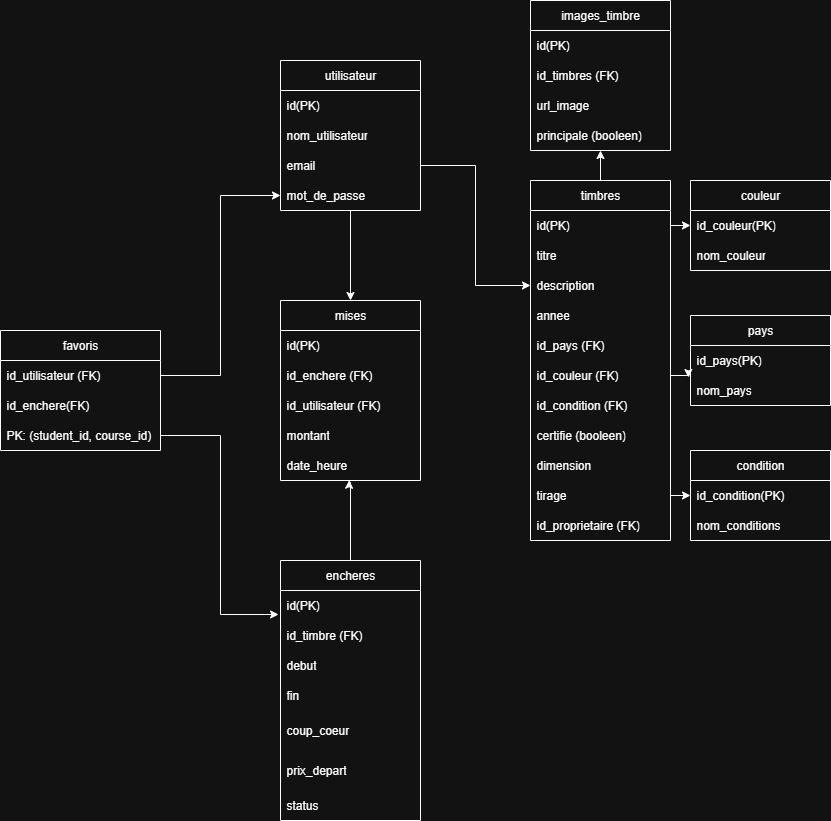

The diagram above was exported from draw.io. Its source (the exported page's mxGraphModel, read from the mxfile embedded in the PNG):
<mxGraphModel dx="1426" dy="1843" grid="1" gridSize="10" guides="1" tooltips="1" connect="1" arrows="1" fold="1" page="1" pageScale="1" pageWidth="850" pageHeight="1100" math="0" shadow="0">
  <root>
    <mxCell id="0" />
    <mxCell id="1" parent="0" />
    <mxCell id="zERXi-PuUz5jNGMIpE0s-5" value="utilisateur" style="swimlane;fontStyle=0;childLayout=stackLayout;horizontal=1;startSize=30;horizontalStack=0;resizeParent=1;resizeParentMax=0;resizeLast=0;collapsible=1;marginBottom=0;whiteSpace=wrap;html=1;" parent="1" vertex="1">
      <mxGeometry x="290" y="50" width="140" height="150" as="geometry" />
    </mxCell>
    <mxCell id="zERXi-PuUz5jNGMIpE0s-6" value="id(PK)" style="text;strokeColor=none;fillColor=none;align=left;verticalAlign=middle;spacingLeft=4;spacingRight=4;overflow=hidden;points=[[0,0.5],[1,0.5]];portConstraint=eastwest;rotatable=0;whiteSpace=wrap;html=1;" parent="zERXi-PuUz5jNGMIpE0s-5" vertex="1">
      <mxGeometry y="30" width="140" height="30" as="geometry" />
    </mxCell>
    <mxCell id="zERXi-PuUz5jNGMIpE0s-7" value="nom_utilisateur" style="text;strokeColor=none;fillColor=none;align=left;verticalAlign=middle;spacingLeft=4;spacingRight=4;overflow=hidden;points=[[0,0.5],[1,0.5]];portConstraint=eastwest;rotatable=0;whiteSpace=wrap;html=1;" parent="zERXi-PuUz5jNGMIpE0s-5" vertex="1">
      <mxGeometry y="60" width="140" height="30" as="geometry" />
    </mxCell>
    <mxCell id="zERXi-PuUz5jNGMIpE0s-8" value="email" style="text;strokeColor=none;fillColor=none;align=left;verticalAlign=middle;spacingLeft=4;spacingRight=4;overflow=hidden;points=[[0,0.5],[1,0.5]];portConstraint=eastwest;rotatable=0;whiteSpace=wrap;html=1;" parent="zERXi-PuUz5jNGMIpE0s-5" vertex="1">
      <mxGeometry y="90" width="140" height="30" as="geometry" />
    </mxCell>
    <mxCell id="zERXi-PuUz5jNGMIpE0s-12" value="mot_de_passe" style="text;strokeColor=none;fillColor=none;align=left;verticalAlign=middle;spacingLeft=4;spacingRight=4;overflow=hidden;points=[[0,0.5],[1,0.5]];portConstraint=eastwest;rotatable=0;whiteSpace=wrap;html=1;" parent="zERXi-PuUz5jNGMIpE0s-5" vertex="1">
      <mxGeometry y="120" width="140" height="30" as="geometry" />
    </mxCell>
    <mxCell id="zERXi-PuUz5jNGMIpE0s-13" value="timbres" style="swimlane;fontStyle=0;childLayout=stackLayout;horizontal=1;startSize=30;horizontalStack=0;resizeParent=1;resizeParentMax=0;resizeLast=0;collapsible=1;marginBottom=0;whiteSpace=wrap;html=1;" parent="1" vertex="1">
      <mxGeometry x="540" y="170" width="140" height="360" as="geometry" />
    </mxCell>
    <mxCell id="zERXi-PuUz5jNGMIpE0s-14" value="id(PK)" style="text;strokeColor=none;fillColor=none;align=left;verticalAlign=middle;spacingLeft=4;spacingRight=4;overflow=hidden;points=[[0,0.5],[1,0.5]];portConstraint=eastwest;rotatable=0;whiteSpace=wrap;html=1;" parent="zERXi-PuUz5jNGMIpE0s-13" vertex="1">
      <mxGeometry y="30" width="140" height="30" as="geometry" />
    </mxCell>
    <mxCell id="zERXi-PuUz5jNGMIpE0s-15" value="titre" style="text;strokeColor=none;fillColor=none;align=left;verticalAlign=middle;spacingLeft=4;spacingRight=4;overflow=hidden;points=[[0,0.5],[1,0.5]];portConstraint=eastwest;rotatable=0;whiteSpace=wrap;html=1;" parent="zERXi-PuUz5jNGMIpE0s-13" vertex="1">
      <mxGeometry y="60" width="140" height="30" as="geometry" />
    </mxCell>
    <mxCell id="zERXi-PuUz5jNGMIpE0s-16" value="description" style="text;strokeColor=none;fillColor=none;align=left;verticalAlign=middle;spacingLeft=4;spacingRight=4;overflow=hidden;points=[[0,0.5],[1,0.5]];portConstraint=eastwest;rotatable=0;whiteSpace=wrap;html=1;" parent="zERXi-PuUz5jNGMIpE0s-13" vertex="1">
      <mxGeometry y="90" width="140" height="30" as="geometry" />
    </mxCell>
    <mxCell id="zERXi-PuUz5jNGMIpE0s-17" value="annee" style="text;strokeColor=none;fillColor=none;align=left;verticalAlign=middle;spacingLeft=4;spacingRight=4;overflow=hidden;points=[[0,0.5],[1,0.5]];portConstraint=eastwest;rotatable=0;whiteSpace=wrap;html=1;" parent="zERXi-PuUz5jNGMIpE0s-13" vertex="1">
      <mxGeometry y="120" width="140" height="30" as="geometry" />
    </mxCell>
    <mxCell id="zERXi-PuUz5jNGMIpE0s-21" value="id_pays (FK)" style="text;strokeColor=none;fillColor=none;align=left;verticalAlign=middle;spacingLeft=4;spacingRight=4;overflow=hidden;points=[[0,0.5],[1,0.5]];portConstraint=eastwest;rotatable=0;whiteSpace=wrap;html=1;" parent="zERXi-PuUz5jNGMIpE0s-13" vertex="1">
      <mxGeometry y="150" width="140" height="30" as="geometry" />
    </mxCell>
    <mxCell id="zERXi-PuUz5jNGMIpE0s-30" value="id_couleur (FK)" style="text;strokeColor=none;fillColor=none;align=left;verticalAlign=middle;spacingLeft=4;spacingRight=4;overflow=hidden;points=[[0,0.5],[1,0.5]];portConstraint=eastwest;rotatable=0;whiteSpace=wrap;html=1;" parent="zERXi-PuUz5jNGMIpE0s-13" vertex="1">
      <mxGeometry y="180" width="140" height="30" as="geometry" />
    </mxCell>
    <mxCell id="zERXi-PuUz5jNGMIpE0s-20" value="id_condition (FK)" style="text;strokeColor=none;fillColor=none;align=left;verticalAlign=middle;spacingLeft=4;spacingRight=4;overflow=hidden;points=[[0,0.5],[1,0.5]];portConstraint=eastwest;rotatable=0;whiteSpace=wrap;html=1;" parent="zERXi-PuUz5jNGMIpE0s-13" vertex="1">
      <mxGeometry y="210" width="140" height="30" as="geometry" />
    </mxCell>
    <mxCell id="zERXi-PuUz5jNGMIpE0s-19" value="certifie (booleen)" style="text;strokeColor=none;fillColor=none;align=left;verticalAlign=middle;spacingLeft=4;spacingRight=4;overflow=hidden;points=[[0,0.5],[1,0.5]];portConstraint=eastwest;rotatable=0;whiteSpace=wrap;html=1;" parent="zERXi-PuUz5jNGMIpE0s-13" vertex="1">
      <mxGeometry y="240" width="140" height="30" as="geometry" />
    </mxCell>
    <mxCell id="zERXi-PuUz5jNGMIpE0s-18" value="dimension" style="text;strokeColor=none;fillColor=none;align=left;verticalAlign=middle;spacingLeft=4;spacingRight=4;overflow=hidden;points=[[0,0.5],[1,0.5]];portConstraint=eastwest;rotatable=0;whiteSpace=wrap;html=1;" parent="zERXi-PuUz5jNGMIpE0s-13" vertex="1">
      <mxGeometry y="270" width="140" height="30" as="geometry" />
    </mxCell>
    <mxCell id="zERXi-PuUz5jNGMIpE0s-22" value="tirage" style="text;strokeColor=none;fillColor=none;align=left;verticalAlign=middle;spacingLeft=4;spacingRight=4;overflow=hidden;points=[[0,0.5],[1,0.5]];portConstraint=eastwest;rotatable=0;whiteSpace=wrap;html=1;" parent="zERXi-PuUz5jNGMIpE0s-13" vertex="1">
      <mxGeometry y="300" width="140" height="30" as="geometry" />
    </mxCell>
    <mxCell id="zERXi-PuUz5jNGMIpE0s-23" value="id_proprietaire (FK)" style="text;strokeColor=none;fillColor=none;align=left;verticalAlign=middle;spacingLeft=4;spacingRight=4;overflow=hidden;points=[[0,0.5],[1,0.5]];portConstraint=eastwest;rotatable=0;whiteSpace=wrap;html=1;" parent="zERXi-PuUz5jNGMIpE0s-13" vertex="1">
      <mxGeometry y="330" width="140" height="30" as="geometry" />
    </mxCell>
    <mxCell id="zERXi-PuUz5jNGMIpE0s-24" style="edgeStyle=orthogonalEdgeStyle;rounded=0;orthogonalLoop=1;jettySize=auto;html=1;exitX=1;exitY=0.5;exitDx=0;exitDy=0;entryX=0;entryY=0.5;entryDx=0;entryDy=0;" parent="1" source="zERXi-PuUz5jNGMIpE0s-8" target="zERXi-PuUz5jNGMIpE0s-16" edge="1">
      <mxGeometry relative="1" as="geometry" />
    </mxCell>
    <mxCell id="zERXi-PuUz5jNGMIpE0s-25" value="favoris" style="swimlane;fontStyle=0;childLayout=stackLayout;horizontal=1;startSize=30;horizontalStack=0;resizeParent=1;resizeParentMax=0;resizeLast=0;collapsible=1;marginBottom=0;whiteSpace=wrap;html=1;" parent="1" vertex="1">
      <mxGeometry x="10" y="320" width="160" height="120" as="geometry" />
    </mxCell>
    <mxCell id="zERXi-PuUz5jNGMIpE0s-27" value="id_utilisateur (FK)" style="text;strokeColor=none;fillColor=none;align=left;verticalAlign=middle;spacingLeft=4;spacingRight=4;overflow=hidden;points=[[0,0.5],[1,0.5]];portConstraint=eastwest;rotatable=0;whiteSpace=wrap;html=1;" parent="zERXi-PuUz5jNGMIpE0s-25" vertex="1">
      <mxGeometry y="30" width="160" height="30" as="geometry" />
    </mxCell>
    <mxCell id="zERXi-PuUz5jNGMIpE0s-28" value="id_enchere(FK)" style="text;strokeColor=none;fillColor=none;align=left;verticalAlign=middle;spacingLeft=4;spacingRight=4;overflow=hidden;points=[[0,0.5],[1,0.5]];portConstraint=eastwest;rotatable=0;whiteSpace=wrap;html=1;" parent="zERXi-PuUz5jNGMIpE0s-25" vertex="1">
      <mxGeometry y="60" width="160" height="30" as="geometry" />
    </mxCell>
    <mxCell id="zERXi-PuUz5jNGMIpE0s-29" value="PK: (student_id, course_id)" style="text;strokeColor=none;fillColor=none;align=left;verticalAlign=middle;spacingLeft=4;spacingRight=4;overflow=hidden;points=[[0,0.5],[1,0.5]];portConstraint=eastwest;rotatable=0;whiteSpace=wrap;html=1;" parent="zERXi-PuUz5jNGMIpE0s-25" vertex="1">
      <mxGeometry y="90" width="160" height="30" as="geometry" />
    </mxCell>
    <mxCell id="zERXi-PuUz5jNGMIpE0s-31" style="edgeStyle=orthogonalEdgeStyle;rounded=0;orthogonalLoop=1;jettySize=auto;html=1;exitX=1;exitY=0.5;exitDx=0;exitDy=0;entryX=0;entryY=0.5;entryDx=0;entryDy=0;" parent="1" source="zERXi-PuUz5jNGMIpE0s-27" target="zERXi-PuUz5jNGMIpE0s-12" edge="1">
      <mxGeometry relative="1" as="geometry" />
    </mxCell>
    <mxCell id="zERXi-PuUz5jNGMIpE0s-32" value="encheres" style="swimlane;fontStyle=0;childLayout=stackLayout;horizontal=1;startSize=30;horizontalStack=0;resizeParent=1;resizeParentMax=0;resizeLast=0;collapsible=1;marginBottom=0;whiteSpace=wrap;html=1;" parent="1" vertex="1">
      <mxGeometry x="290" y="550" width="140" height="260" as="geometry" />
    </mxCell>
    <mxCell id="zERXi-PuUz5jNGMIpE0s-33" value="id(PK)" style="text;strokeColor=none;fillColor=none;align=left;verticalAlign=middle;spacingLeft=4;spacingRight=4;overflow=hidden;points=[[0,0.5],[1,0.5]];portConstraint=eastwest;rotatable=0;whiteSpace=wrap;html=1;" parent="zERXi-PuUz5jNGMIpE0s-32" vertex="1">
      <mxGeometry y="30" width="140" height="30" as="geometry" />
    </mxCell>
    <mxCell id="zERXi-PuUz5jNGMIpE0s-34" value="id_timbre (FK)" style="text;strokeColor=none;fillColor=none;align=left;verticalAlign=middle;spacingLeft=4;spacingRight=4;overflow=hidden;points=[[0,0.5],[1,0.5]];portConstraint=eastwest;rotatable=0;whiteSpace=wrap;html=1;" parent="zERXi-PuUz5jNGMIpE0s-32" vertex="1">
      <mxGeometry y="60" width="140" height="30" as="geometry" />
    </mxCell>
    <mxCell id="zERXi-PuUz5jNGMIpE0s-35" value="debut" style="text;strokeColor=none;fillColor=none;align=left;verticalAlign=middle;spacingLeft=4;spacingRight=4;overflow=hidden;points=[[0,0.5],[1,0.5]];portConstraint=eastwest;rotatable=0;whiteSpace=wrap;html=1;" parent="zERXi-PuUz5jNGMIpE0s-32" vertex="1">
      <mxGeometry y="90" width="140" height="30" as="geometry" />
    </mxCell>
    <mxCell id="zERXi-PuUz5jNGMIpE0s-36" value="fin" style="text;strokeColor=none;fillColor=none;align=left;verticalAlign=middle;spacingLeft=4;spacingRight=4;overflow=hidden;points=[[0,0.5],[1,0.5]];portConstraint=eastwest;rotatable=0;whiteSpace=wrap;html=1;" parent="zERXi-PuUz5jNGMIpE0s-32" vertex="1">
      <mxGeometry y="120" width="140" height="30" as="geometry" />
    </mxCell>
    <mxCell id="zERXi-PuUz5jNGMIpE0s-47" value="coup_coeur" style="text;strokeColor=none;fillColor=none;align=left;verticalAlign=middle;spacingLeft=4;spacingRight=4;overflow=hidden;points=[[0,0.5],[1,0.5]];portConstraint=eastwest;rotatable=0;whiteSpace=wrap;html=1;" parent="zERXi-PuUz5jNGMIpE0s-32" vertex="1">
      <mxGeometry y="150" width="140" height="40" as="geometry" />
    </mxCell>
    <mxCell id="7eAme6TY-DbYWtIeibAT-5" value="prix_depart" style="text;strokeColor=none;fillColor=none;align=left;verticalAlign=middle;spacingLeft=4;spacingRight=4;overflow=hidden;points=[[0,0.5],[1,0.5]];portConstraint=eastwest;rotatable=0;whiteSpace=wrap;html=1;" vertex="1" parent="zERXi-PuUz5jNGMIpE0s-32">
      <mxGeometry y="190" width="140" height="40" as="geometry" />
    </mxCell>
    <mxCell id="zERXi-PuUz5jNGMIpE0s-37" value="status" style="text;strokeColor=none;fillColor=none;align=left;verticalAlign=middle;spacingLeft=4;spacingRight=4;overflow=hidden;points=[[0,0.5],[1,0.5]];portConstraint=eastwest;rotatable=0;whiteSpace=wrap;html=1;" parent="zERXi-PuUz5jNGMIpE0s-32" vertex="1">
      <mxGeometry y="230" width="140" height="30" as="geometry" />
    </mxCell>
    <mxCell id="zERXi-PuUz5jNGMIpE0s-38" style="edgeStyle=orthogonalEdgeStyle;rounded=0;orthogonalLoop=1;jettySize=auto;html=1;exitX=1;exitY=0.5;exitDx=0;exitDy=0;entryX=-0.014;entryY=0.8;entryDx=0;entryDy=0;entryPerimeter=0;" parent="1" source="zERXi-PuUz5jNGMIpE0s-29" target="zERXi-PuUz5jNGMIpE0s-33" edge="1">
      <mxGeometry relative="1" as="geometry" />
    </mxCell>
    <mxCell id="zERXi-PuUz5jNGMIpE0s-39" value="mises" style="swimlane;fontStyle=0;childLayout=stackLayout;horizontal=1;startSize=30;horizontalStack=0;resizeParent=1;resizeParentMax=0;resizeLast=0;collapsible=1;marginBottom=0;whiteSpace=wrap;html=1;" parent="1" vertex="1">
      <mxGeometry x="290" y="290" width="140" height="180" as="geometry" />
    </mxCell>
    <mxCell id="zERXi-PuUz5jNGMIpE0s-40" value="id(PK)" style="text;strokeColor=none;fillColor=none;align=left;verticalAlign=middle;spacingLeft=4;spacingRight=4;overflow=hidden;points=[[0,0.5],[1,0.5]];portConstraint=eastwest;rotatable=0;whiteSpace=wrap;html=1;" parent="zERXi-PuUz5jNGMIpE0s-39" vertex="1">
      <mxGeometry y="30" width="140" height="30" as="geometry" />
    </mxCell>
    <mxCell id="zERXi-PuUz5jNGMIpE0s-41" value="id_enchere (FK)" style="text;strokeColor=none;fillColor=none;align=left;verticalAlign=middle;spacingLeft=4;spacingRight=4;overflow=hidden;points=[[0,0.5],[1,0.5]];portConstraint=eastwest;rotatable=0;whiteSpace=wrap;html=1;" parent="zERXi-PuUz5jNGMIpE0s-39" vertex="1">
      <mxGeometry y="60" width="140" height="30" as="geometry" />
    </mxCell>
    <mxCell id="zERXi-PuUz5jNGMIpE0s-42" value="id_utilisateur (FK)" style="text;strokeColor=none;fillColor=none;align=left;verticalAlign=middle;spacingLeft=4;spacingRight=4;overflow=hidden;points=[[0,0.5],[1,0.5]];portConstraint=eastwest;rotatable=0;whiteSpace=wrap;html=1;" parent="zERXi-PuUz5jNGMIpE0s-39" vertex="1">
      <mxGeometry y="90" width="140" height="30" as="geometry" />
    </mxCell>
    <mxCell id="zERXi-PuUz5jNGMIpE0s-43" value="montant" style="text;strokeColor=none;fillColor=none;align=left;verticalAlign=middle;spacingLeft=4;spacingRight=4;overflow=hidden;points=[[0,0.5],[1,0.5]];portConstraint=eastwest;rotatable=0;whiteSpace=wrap;html=1;" parent="zERXi-PuUz5jNGMIpE0s-39" vertex="1">
      <mxGeometry y="120" width="140" height="30" as="geometry" />
    </mxCell>
    <mxCell id="zERXi-PuUz5jNGMIpE0s-44" value="date_heure" style="text;strokeColor=none;fillColor=none;align=left;verticalAlign=middle;spacingLeft=4;spacingRight=4;overflow=hidden;points=[[0,0.5],[1,0.5]];portConstraint=eastwest;rotatable=0;whiteSpace=wrap;html=1;" parent="zERXi-PuUz5jNGMIpE0s-39" vertex="1">
      <mxGeometry y="150" width="140" height="30" as="geometry" />
    </mxCell>
    <mxCell id="zERXi-PuUz5jNGMIpE0s-45" style="edgeStyle=orthogonalEdgeStyle;rounded=0;orthogonalLoop=1;jettySize=auto;html=1;exitX=0.5;exitY=1;exitDx=0;exitDy=0;exitPerimeter=0;" parent="1" source="zERXi-PuUz5jNGMIpE0s-12" target="zERXi-PuUz5jNGMIpE0s-39" edge="1">
      <mxGeometry relative="1" as="geometry" />
    </mxCell>
    <mxCell id="zERXi-PuUz5jNGMIpE0s-46" style="edgeStyle=orthogonalEdgeStyle;rounded=0;orthogonalLoop=1;jettySize=auto;html=1;exitX=0.5;exitY=0;exitDx=0;exitDy=0;entryX=0.491;entryY=0.991;entryDx=0;entryDy=0;entryPerimeter=0;" parent="1" source="zERXi-PuUz5jNGMIpE0s-32" target="zERXi-PuUz5jNGMIpE0s-44" edge="1">
      <mxGeometry relative="1" as="geometry">
        <Array as="points">
          <mxPoint x="360" y="472" />
          <mxPoint x="359" y="472" />
        </Array>
      </mxGeometry>
    </mxCell>
    <mxCell id="zERXi-PuUz5jNGMIpE0s-48" value="images_timbre" style="swimlane;fontStyle=0;childLayout=stackLayout;horizontal=1;startSize=30;horizontalStack=0;resizeParent=1;resizeParentMax=0;resizeLast=0;collapsible=1;marginBottom=0;whiteSpace=wrap;html=1;" parent="1" vertex="1">
      <mxGeometry x="540" y="-10" width="140" height="150" as="geometry" />
    </mxCell>
    <mxCell id="zERXi-PuUz5jNGMIpE0s-49" value="id(PK)" style="text;strokeColor=none;fillColor=none;align=left;verticalAlign=middle;spacingLeft=4;spacingRight=4;overflow=hidden;points=[[0,0.5],[1,0.5]];portConstraint=eastwest;rotatable=0;whiteSpace=wrap;html=1;" parent="zERXi-PuUz5jNGMIpE0s-48" vertex="1">
      <mxGeometry y="30" width="140" height="30" as="geometry" />
    </mxCell>
    <mxCell id="zERXi-PuUz5jNGMIpE0s-50" value="id_timbres (FK)" style="text;strokeColor=none;fillColor=none;align=left;verticalAlign=middle;spacingLeft=4;spacingRight=4;overflow=hidden;points=[[0,0.5],[1,0.5]];portConstraint=eastwest;rotatable=0;whiteSpace=wrap;html=1;" parent="zERXi-PuUz5jNGMIpE0s-48" vertex="1">
      <mxGeometry y="60" width="140" height="30" as="geometry" />
    </mxCell>
    <mxCell id="zERXi-PuUz5jNGMIpE0s-51" value="url_image" style="text;strokeColor=none;fillColor=none;align=left;verticalAlign=middle;spacingLeft=4;spacingRight=4;overflow=hidden;points=[[0,0.5],[1,0.5]];portConstraint=eastwest;rotatable=0;whiteSpace=wrap;html=1;" parent="zERXi-PuUz5jNGMIpE0s-48" vertex="1">
      <mxGeometry y="90" width="140" height="30" as="geometry" />
    </mxCell>
    <mxCell id="zERXi-PuUz5jNGMIpE0s-52" value="principale (booleen)" style="text;strokeColor=none;fillColor=none;align=left;verticalAlign=middle;spacingLeft=4;spacingRight=4;overflow=hidden;points=[[0,0.5],[1,0.5]];portConstraint=eastwest;rotatable=0;whiteSpace=wrap;html=1;" parent="zERXi-PuUz5jNGMIpE0s-48" vertex="1">
      <mxGeometry y="120" width="140" height="30" as="geometry" />
    </mxCell>
    <mxCell id="zERXi-PuUz5jNGMIpE0s-54" style="edgeStyle=orthogonalEdgeStyle;rounded=0;orthogonalLoop=1;jettySize=auto;html=1;exitX=0.5;exitY=0;exitDx=0;exitDy=0;" parent="1" source="zERXi-PuUz5jNGMIpE0s-13" edge="1">
      <mxGeometry relative="1" as="geometry">
        <mxPoint x="610" y="140" as="targetPoint" />
      </mxGeometry>
    </mxCell>
    <mxCell id="zERXi-PuUz5jNGMIpE0s-55" value="couleur" style="swimlane;fontStyle=0;childLayout=stackLayout;horizontal=1;startSize=30;horizontalStack=0;resizeParent=1;resizeParentMax=0;resizeLast=0;collapsible=1;marginBottom=0;whiteSpace=wrap;html=1;" parent="1" vertex="1">
      <mxGeometry x="700" y="170" width="140" height="90" as="geometry" />
    </mxCell>
    <mxCell id="zERXi-PuUz5jNGMIpE0s-56" value="id_couleur(PK)" style="text;strokeColor=none;fillColor=none;align=left;verticalAlign=middle;spacingLeft=4;spacingRight=4;overflow=hidden;points=[[0,0.5],[1,0.5]];portConstraint=eastwest;rotatable=0;whiteSpace=wrap;html=1;" parent="zERXi-PuUz5jNGMIpE0s-55" vertex="1">
      <mxGeometry y="30" width="140" height="30" as="geometry" />
    </mxCell>
    <mxCell id="zERXi-PuUz5jNGMIpE0s-57" value="nom_couleur" style="text;strokeColor=none;fillColor=none;align=left;verticalAlign=middle;spacingLeft=4;spacingRight=4;overflow=hidden;points=[[0,0.5],[1,0.5]];portConstraint=eastwest;rotatable=0;whiteSpace=wrap;html=1;" parent="zERXi-PuUz5jNGMIpE0s-55" vertex="1">
      <mxGeometry y="60" width="140" height="30" as="geometry" />
    </mxCell>
    <mxCell id="zERXi-PuUz5jNGMIpE0s-65" style="edgeStyle=orthogonalEdgeStyle;rounded=0;orthogonalLoop=1;jettySize=auto;html=1;exitX=1;exitY=0.5;exitDx=0;exitDy=0;entryX=0;entryY=0.5;entryDx=0;entryDy=0;" parent="1" source="zERXi-PuUz5jNGMIpE0s-14" target="zERXi-PuUz5jNGMIpE0s-56" edge="1">
      <mxGeometry relative="1" as="geometry" />
    </mxCell>
    <mxCell id="zERXi-PuUz5jNGMIpE0s-66" value="pays" style="swimlane;fontStyle=0;childLayout=stackLayout;horizontal=1;startSize=30;horizontalStack=0;resizeParent=1;resizeParentMax=0;resizeLast=0;collapsible=1;marginBottom=0;whiteSpace=wrap;html=1;" parent="1" vertex="1">
      <mxGeometry x="700" y="305" width="140" height="90" as="geometry" />
    </mxCell>
    <mxCell id="zERXi-PuUz5jNGMIpE0s-67" value="id_pays(PK)" style="text;strokeColor=none;fillColor=none;align=left;verticalAlign=middle;spacingLeft=4;spacingRight=4;overflow=hidden;points=[[0,0.5],[1,0.5]];portConstraint=eastwest;rotatable=0;whiteSpace=wrap;html=1;" parent="zERXi-PuUz5jNGMIpE0s-66" vertex="1">
      <mxGeometry y="30" width="140" height="30" as="geometry" />
    </mxCell>
    <mxCell id="zERXi-PuUz5jNGMIpE0s-68" value="nom_pays" style="text;strokeColor=none;fillColor=none;align=left;verticalAlign=middle;spacingLeft=4;spacingRight=4;overflow=hidden;points=[[0,0.5],[1,0.5]];portConstraint=eastwest;rotatable=0;whiteSpace=wrap;html=1;" parent="zERXi-PuUz5jNGMIpE0s-66" vertex="1">
      <mxGeometry y="60" width="140" height="30" as="geometry" />
    </mxCell>
    <mxCell id="zERXi-PuUz5jNGMIpE0s-69" value="condition" style="swimlane;fontStyle=0;childLayout=stackLayout;horizontal=1;startSize=30;horizontalStack=0;resizeParent=1;resizeParentMax=0;resizeLast=0;collapsible=1;marginBottom=0;whiteSpace=wrap;html=1;" parent="1" vertex="1">
      <mxGeometry x="700" y="440" width="140" height="90" as="geometry" />
    </mxCell>
    <mxCell id="zERXi-PuUz5jNGMIpE0s-70" value="id_condition(PK)" style="text;strokeColor=none;fillColor=none;align=left;verticalAlign=middle;spacingLeft=4;spacingRight=4;overflow=hidden;points=[[0,0.5],[1,0.5]];portConstraint=eastwest;rotatable=0;whiteSpace=wrap;html=1;" parent="zERXi-PuUz5jNGMIpE0s-69" vertex="1">
      <mxGeometry y="30" width="140" height="30" as="geometry" />
    </mxCell>
    <mxCell id="zERXi-PuUz5jNGMIpE0s-71" value="nom_conditions" style="text;strokeColor=none;fillColor=none;align=left;verticalAlign=middle;spacingLeft=4;spacingRight=4;overflow=hidden;points=[[0,0.5],[1,0.5]];portConstraint=eastwest;rotatable=0;whiteSpace=wrap;html=1;" parent="zERXi-PuUz5jNGMIpE0s-69" vertex="1">
      <mxGeometry y="60" width="140" height="30" as="geometry" />
    </mxCell>
    <mxCell id="zERXi-PuUz5jNGMIpE0s-72" style="edgeStyle=orthogonalEdgeStyle;rounded=0;orthogonalLoop=1;jettySize=auto;html=1;exitX=1;exitY=0.5;exitDx=0;exitDy=0;entryX=-0.014;entryY=0.067;entryDx=0;entryDy=0;entryPerimeter=0;" parent="1" source="zERXi-PuUz5jNGMIpE0s-30" target="zERXi-PuUz5jNGMIpE0s-68" edge="1">
      <mxGeometry relative="1" as="geometry" />
    </mxCell>
    <mxCell id="zERXi-PuUz5jNGMIpE0s-73" style="edgeStyle=orthogonalEdgeStyle;rounded=0;orthogonalLoop=1;jettySize=auto;html=1;exitX=1;exitY=0.5;exitDx=0;exitDy=0;entryX=0;entryY=0.5;entryDx=0;entryDy=0;" parent="1" source="zERXi-PuUz5jNGMIpE0s-22" target="zERXi-PuUz5jNGMIpE0s-70" edge="1">
      <mxGeometry relative="1" as="geometry" />
    </mxCell>
  </root>
</mxGraphModel>